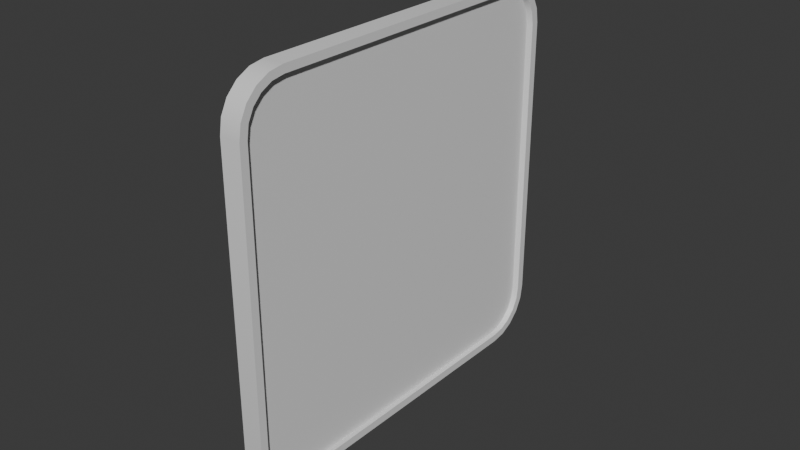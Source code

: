 # Source: RoomSign.blend  (saved by Blender 4.2.66; exported with 4.5.12 LTS)
import bpy
from mathutils import Matrix  # noqa: F401  (used for matrix-valued properties, if any)

bpy.ops.wm.read_factory_settings(use_empty=True)
scene = bpy.context.scene
scene.name = 'Scene'

# ---- collections
col_collection = bpy.data.collections.new('Collection'); scene.collection.children.link(col_collection)

# ---- materials (node trees are filled in below, after node groups)
mat_material_001 = bpy.data.materials.new('Material.001')
mat_material_002 = bpy.data.materials.new('Material.002')

# ---- material node trees
mat_material_001.use_nodes = True; mat_material_001.node_tree.nodes.clear()
_N = mat_material_001.node_tree.nodes; _L = mat_material_001.node_tree.links
n0 = _N.new('ShaderNodeBsdfPrincipled'); n0.name = 'Principled BSDF'; n0.location = (10, 300)
n1 = _N.new('ShaderNodeOutputMaterial'); n1.name = 'Material Output'; n1.location = (300, 300)
_L.new(n0.outputs[0], n1.inputs[0])
n1.is_active_output = True
mat_material_002.use_nodes = True; mat_material_002.node_tree.nodes.clear()
_N = mat_material_002.node_tree.nodes; _L = mat_material_002.node_tree.links
n0 = _N.new('ShaderNodeBsdfPrincipled'); n0.name = 'Principled BSDF'; n0.location = (10, 300)
n1 = _N.new('ShaderNodeOutputMaterial'); n1.name = 'Material Output'; n1.location = (300, 300)
_L.new(n0.outputs[0], n1.inputs[0])
n1.is_active_output = True

# ---- world
world_world = bpy.data.worlds.new('World'); scene.world = world_world
world_world.use_nodes = True; world_world.node_tree.nodes.clear()
_N = world_world.node_tree.nodes; _L = world_world.node_tree.links
n0 = _N.new('ShaderNodeOutputWorld'); n0.name = 'World Output'; n0.location = (300, 300)
n1 = _N.new('ShaderNodeBackground'); n1.name = 'Background'; n1.location = (10, 300)
n1.inputs[0].default_value = (0.05088, 0.05088, 0.05088, 1.0)
_L.new(n1.outputs[0], n0.inputs[0])
n0.is_active_output = True
world_world.color = (0.05088, 0.05088, 0.05088)
world_world.sun_shadow_jitter_overblur = 0.0

# ---- meshes
me_cube_001 = bpy.data.meshes.new('Cube.001')
me_cube_001.from_pydata([(1.703e-05, -0.04699, -0.06241), (1.703e-05, -0.06241, -0.04699), (1.703e-05, -0.05175, -0.06166), (1.703e-05, -0.05605, -0.05947), (1.703e-05, -0.05947, -0.05605), (1.703e-05, -0.06166, -0.05175), (1.703e-05, -0.06241, 0.04699), (1.703e-05, -0.04699, 0.06241), (1.703e-05, -0.06166, 0.05175), (1.703e-05, -0.05947, 0.05605), (1.703e-05, -0.05605, 0.05947), (1.703e-05, -0.05175, 0.06166), (1.703e-05, 0.06241, -0.04699), (1.703e-05, 0.04699, -0.06241), (1.703e-05, 0.06166, -0.05175), (1.703e-05, 0.05947, -0.05605), (1.703e-05, 0.05605, -0.05947), (1.703e-05, 0.05175, -0.06166), (1.703e-05, 0.04699, 0.06241), (1.703e-05, 0.06241, 0.04699), (1.703e-05, 0.05175, 0.06166), (1.703e-05, 0.05605, 0.05947), (1.703e-05, 0.05947, 0.05605), (1.703e-05, 0.06166, 0.05175), (0.006681, -0.05984, -0.04679), (0.006681, -0.04679, -0.05984), (0.006681, -0.05918, -0.05095), (0.006681, -0.05736, -0.05453), (0.006681, -0.05453, -0.05736), (0.006681, -0.05095, -0.05918), (0.006681, -0.04679, 0.05984), (0.006681, -0.05984, 0.04679), (0.006681, -0.05095, 0.05918), (0.006681, -0.05453, 0.05736), (0.006681, -0.05736, 0.05453), (0.006681, -0.05918, 0.05095), (0.006681, 0.04679, -0.05984), (0.006681, 0.05984, -0.04679), (0.006681, 0.05095, -0.05918), (0.006681, 0.05453, -0.05736), (0.006681, 0.05736, -0.05453), (0.006681, 0.05918, -0.05095), (0.006681, 0.05984, 0.04679), (0.006681, 0.04679, 0.05984), (0.006681, 0.05918, 0.05095), (0.006681, 0.05736, 0.05453), (0.006681, 0.05453, 0.05736), (0.006681, 0.05095, 0.05918), (0.006681, 0.05175, -0.06166), (0.006681, 0.04699, -0.06241), (0.006681, 0.05605, -0.05947), (0.006681, 0.05947, -0.05605), (0.006681, 0.06166, -0.05175), (0.006681, 0.06241, -0.04699), (0.006681, 0.04699, 0.06241), (0.006681, 0.05175, 0.06166), (0.006681, 0.05605, 0.05947), (0.006681, 0.05947, 0.05605), (0.006681, 0.06166, 0.05175), (0.006681, 0.06241, 0.04699), (0.006681, -0.04699, -0.06241), (0.006681, -0.05175, -0.06166), (0.006681, -0.05605, -0.05947), (0.006681, -0.05947, -0.05605), (0.006681, -0.06166, -0.05175), (0.006681, -0.06241, -0.04699), (0.006681, -0.05175, 0.06166), (0.006681, -0.04699, 0.06241), (0.006681, -0.05605, 0.05947), (0.006681, -0.05947, 0.05605), (0.006681, -0.06166, 0.05175), (0.006681, -0.06241, 0.04699), (0.005036, 0.05016, -0.05918), (0.005036, 0.04599, -0.05984), (0.005036, 0.05373, -0.05736), (0.005036, 0.05657, -0.05453), (0.005036, 0.05839, -0.05095), (0.005036, 0.05905, -0.04679), (0.005036, 0.04599, 0.05984), (0.005036, 0.05016, 0.05918), (0.005036, 0.05373, 0.05736), (0.005036, 0.05657, 0.05453), (0.005036, 0.05839, 0.05095), (0.005036, 0.05905, 0.04679), (0.005036, -0.04758, -0.05984), (0.005036, -0.05174, -0.05918), (0.005036, -0.05532, -0.05736), (0.005036, -0.05815, -0.05453), (0.005036, -0.05997, -0.05095), (0.005036, -0.06063, -0.04679), (0.005036, -0.05174, 0.05918), (0.005036, -0.04758, 0.05984), (0.005036, -0.05532, 0.05736), (0.005036, -0.05815, 0.05453), (0.005036, -0.05997, 0.05095), (0.005036, -0.06063, 0.04679)], [], [(65, 71, 6, 1), (44, 45, 81, 82), (54, 18, 7, 67), (0, 2, 3, 4, 5, 1, 6, 8, 9, 10, 11, 7, 18, 20, 21, 22, 23, 19, 12, 14, 15, 16, 17, 13), (12, 19, 59, 53), (49, 13, 17, 48), (48, 17, 16, 50), (50, 16, 15, 51), (51, 15, 14, 52), (52, 14, 12, 53), (18, 54, 55, 20), (20, 55, 56, 21), (21, 56, 57, 22), (22, 57, 58, 23), (23, 58, 59, 19), (0, 60, 61, 2), (2, 61, 62, 3), (3, 62, 63, 4), (4, 63, 64, 5), (5, 64, 65, 1), (67, 7, 11, 66), (66, 11, 10, 68), (68, 10, 9, 69), (69, 9, 8, 70), (70, 8, 6, 71), (13, 49, 60, 0), (38, 36, 49, 48), (39, 38, 48, 50), (40, 39, 50, 51), (41, 40, 51, 52), (37, 41, 52, 53), (43, 47, 55, 54), (47, 46, 56, 55), (46, 45, 57, 56), (45, 44, 58, 57), (44, 42, 59, 58), (25, 29, 61, 60), (29, 28, 62, 61), (28, 27, 63, 62), (27, 26, 64, 63), (26, 24, 65, 64), (32, 30, 67, 66), (33, 32, 66, 68), (34, 33, 68, 69), (35, 34, 69, 70), (31, 35, 70, 71), (36, 25, 60, 49), (24, 31, 71, 65), (30, 43, 54, 67), (42, 37, 53, 59), (73, 72, 74, 75, 76, 77, 83, 82, 81, 80, 79, 78, 91, 90, 92, 93, 94, 95, 89, 88, 87, 86, 85, 84), (37, 42, 83, 77), (38, 39, 74, 72), (32, 33, 92, 90), (42, 44, 82, 83), (39, 40, 75, 74), (33, 34, 93, 92), (29, 25, 84, 85), (40, 41, 76, 75), (34, 35, 94, 93), (28, 29, 85, 86), (41, 37, 77, 76), (35, 31, 95, 94), (27, 28, 86, 87), (47, 43, 78, 79), (25, 36, 73, 84), (26, 27, 87, 88), (46, 47, 79, 80), (31, 24, 89, 95), (24, 26, 88, 89), (45, 46, 80, 81), (43, 30, 91, 78), (36, 38, 72, 73), (30, 32, 90, 91)])
me_cube_001.polygons.foreach_set('use_smooth', [True] * 74)
me_cube_001.polygons.foreach_set('material_index', [0, 0, 0, 0, 0, 0, 0, 0, 0, 0, 0, 0, 0, 0, 0, 0, 0, 0, 0, 0, 0, 0, 0, 0, 0, 0, 0, 0, 0, 0, 0, 0, 0, 0, 0, 0, 0, 0, 0, 0, 0, 0, 0, 0, 0, 0, 0, 0, 0, 0, 1, 0, 0, 0, 0, 0, 0, 0, 0, 0, 0, 0, 0, 0, 0, 0, 0, 0, 0, 0, 0, 0, 0, 0])
_k = set([(0, 2), (0, 13), (1, 5), (1, 6), (2, 3), (3, 4), (4, 5), (6, 8), (7, 11), (7, 18), (8, 9), (9, 10), (10, 11), (12, 14), (12, 19), (13, 17), (14, 15), (15, 16), (16, 17), (18, 20), (19, 23), (20, 21), (21, 22), (22, 23), (24, 26), (24, 31), (25, 29), (25, 36), (26, 27), (27, 28), (28, 29), (30, 32), (30, 43), (31, 35), (32, 33), (33, 34), (34, 35), (36, 38), (37, 41), (37, 42), (38, 39), (39, 40), (40, 41), (42, 44), (43, 47), (44, 45), (45, 46), (46, 47), (48, 49), (48, 50), (49, 60), (50, 51), (51, 52), (52, 53), (53, 59), (54, 55), (54, 67), (55, 56), (56, 57), (57, 58), (58, 59), (60, 61), (61, 62), (62, 63), (63, 64), (64, 65), (65, 71), (66, 67), (66, 68), (68, 69), (69, 70), (70, 71), (72, 73), (72, 74), (73, 84), (74, 75), (75, 76), (76, 77), (77, 83), (78, 79), (78, 91), (79, 80), (80, 81), (81, 82), (82, 83), (84, 85), (85, 86), (86, 87), (87, 88), (88, 89), (89, 95), (90, 91), (90, 92), (92, 93), (93, 94), (94, 95)])
me_cube_001.attributes.new('sharp_edge', 'BOOLEAN', 'EDGE').data.foreach_set('value', [ (min(e.vertices), max(e.vertices)) in _k for e in me_cube_001.edges])
_uv = me_cube_001.uv_layers.new(name='UVMap')
_uv.uv.foreach_set('vector', [0.5, 0.4265, 0.5, 0.05261, 0.5478, 0.05261, 0.5478, 0.4265, 0.5955, 0.02333, 0.5955, 0.009962, 0.5984, 0.009962, 0.5984, 0.02333, 0.5955, 0.3834, 0.5478, 0.3834, 0.5478, 0.03002, 0.5955, 0.03002, 0.5, 0.4382, 0.497, 0.4573, 0.4882, 0.4745, 0.4745, 0.4882, 0.4573, 0.497, 0.4382, 0.5, 0.06179, 0.5, 0.04269, 0.497, 0.02547, 0.4882, 0.0118, 0.4745, 0.003024, 0.4573, -3.282e-09, 0.4382, 2.514e-08, 0.06179, 0.003024, 0.04269, 0.0118, 0.02547, 0.02547, 0.0118, 0.04269, 0.003024, 0.06179, -1.024e-08, 0.4382, 1.818e-08, 0.4573, 0.003024, 0.4745, 0.0118, 0.4882, 0.02547, 0.497, 0.04269, 0.5, 0.06179, 0.5, 0.8859, 0.5, 0.5095, 0.5478, 0.5095, 0.5478, 0.8859, 0.5955, 0.4948, 0.5478, 0.4948, 0.5478, 0.4758, 0.5955, 0.4758, 0.5955, 0.4758, 0.5478, 0.4758, 0.5478, 0.4566, 0.5955, 0.4566, 0.5955, 0.4566, 0.5478, 0.4566, 0.5478, 0.4391, 0.5955, 0.4391, 0.5478, 0.9222, 0.5, 0.9222, 0.5, 0.905, 0.5478, 0.905, 0.5478, 0.905, 0.5, 0.905, 0.5, 0.8859, 0.5478, 0.8859, 0.5478, 0.3834, 0.5955, 0.3834, 0.5955, 0.4023, 0.5478, 0.4023, 0.5478, 0.4023, 0.5955, 0.4023, 0.5955, 0.4215, 0.5478, 0.4215, 0.5478, 0.4215, 0.5955, 0.4215, 0.5955, 0.4391, 0.5478, 0.4391, 0.5, 0.4731, 0.5478, 0.4731, 0.5478, 0.4904, 0.5, 0.4904, 0.5, 0.4904, 0.5478, 0.4904, 0.5478, 0.5095, 0.5, 0.5095, 0.5478, 0.8481, 0.5955, 0.8481, 0.5955, 0.865, 0.5478, 0.865, 0.5478, 0.865, 0.5955, 0.865, 0.5955, 0.8781, 0.5478, 0.8781, 0.5478, 0.4731, 0.5, 0.4731, 0.5, 0.4612, 0.5478, 0.4612, 0.5478, 0.4612, 0.5, 0.4612, 0.5, 0.4451, 0.5478, 0.4451, 0.5478, 0.4451, 0.5, 0.4451, 0.5, 0.4265, 0.5478, 0.4265, 0.5955, 0.03002, 0.5478, 0.03002, 0.5478, 0.01314, 0.5955, 0.01314, 0.5955, 0.01314, 0.5478, 0.01314, 0.5478, 0.0, 0.5955, 0.0, 0.5, -1.49e-08, 0.5478, -1.49e-08, 0.5478, 0.01517, 0.5, 0.01517, 0.5, 0.01517, 0.5478, 0.01517, 0.5478, 0.0333, 0.5, 0.0333, 0.5, 0.0333, 0.5478, 0.0333, 0.5478, 0.05261, 0.5, 0.05261, 0.5478, 0.4948, 0.5955, 0.4948, 0.5955, 0.8481, 0.5478, 0.8481, 0.4871, 0.9541, 0.4897, 0.9374, 0.5, 0.9382, 0.497, 0.9573, 0.4798, 0.9684, 0.4871, 0.9541, 0.497, 0.9573, 0.4882, 0.9745, 0.4684, 0.9798, 0.4798, 0.9684, 0.4882, 0.9745, 0.4745, 0.9882, 0.4541, 0.9871, 0.4684, 0.9798, 0.4745, 0.9882, 0.4573, 0.997, 0.4374, 0.9897, 0.4541, 0.9871, 0.4573, 0.997, 0.4382, 1.0, 0.01029, 0.9374, 0.01293, 0.9541, 0.003024, 0.9573, -1.123e-08, 0.9382, 0.01293, 0.9541, 0.02023, 0.9684, 0.0118, 0.9745, 0.003024, 0.9573, 0.02023, 0.9684, 0.03159, 0.9798, 0.02547, 0.9882, 0.0118, 0.9745, 0.03159, 0.9798, 0.04591, 0.9871, 0.04269, 0.997, 0.02547, 0.9882, 0.04591, 0.9871, 0.0626, 0.9897, 0.06179, 1.0, 0.04269, 0.997, 0.4897, 0.5626, 0.4871, 0.5459, 0.497, 0.5427, 0.5, 0.5618, 0.4871, 0.5459, 0.4798, 0.5316, 0.4882, 0.5255, 0.497, 0.5427, 0.4798, 0.5316, 0.4684, 0.5202, 0.4745, 0.5118, 0.4882, 0.5255, 0.4684, 0.5202, 0.4541, 0.5129, 0.4573, 0.503, 0.4745, 0.5118, 0.4541, 0.5129, 0.4374, 0.5103, 0.4382, 0.5, 0.4573, 0.503, 0.01293, 0.5459, 0.01029, 0.5626, 1.719e-08, 0.5618, 0.003024, 0.5427, 0.02023, 0.5316, 0.01293, 0.5459, 0.003024, 0.5427, 0.0118, 0.5255, 0.03159, 0.5202, 0.02023, 0.5316, 0.0118, 0.5255, 0.02547, 0.5118, 0.04591, 0.5129, 0.03159, 0.5202, 0.02547, 0.5118, 0.04269, 0.503, 0.0626, 0.5103, 0.04591, 0.5129, 0.04269, 0.503, 0.06179, 0.5, 0.4897, 0.9374, 0.4897, 0.5626, 0.5, 0.5618, 0.5, 0.9382, 0.4374, 0.5103, 0.0626, 0.5103, 0.06179, 0.5, 0.4382, 0.5, 0.01029, 0.5626, 0.01029, 0.9374, -1.123e-08, 0.9382, 1.719e-08, 0.5618, 0.0626, 0.9897, 0.4374, 0.9897, 0.4382, 1.0, 0.06179, 1.0, 1.0, 0.8909, 0.9945, 0.9257, 0.9793, 0.9556, 0.9556, 0.9793, 0.9257, 0.9945, 0.8909, 1.0, 0.1091, 1.0, 0.0743, 0.9945, 0.04444, 0.9793, 0.02073, 0.9556, 0.005512, 0.9257, -5.098e-09, 0.8909, 5.393e-08, 0.1091, 0.005512, 0.0743, 0.02073, 0.04444, 0.04444, 0.02073, 0.0743, 0.005512, 0.1091, 8.237e-09, 0.8909, 6.726e-08, 0.9257, 0.005512, 0.9556, 0.02073, 0.9793, 0.04444, 0.9945, 0.0743, 1.0, 0.1091, 0.5955, 0.4118, 0.5955, 0.03959, 0.5984, 0.03959, 0.5984, 0.4118, 0.6013, 0.4137, 0.6013, 0.4246, 0.5984, 0.4246, 0.5984, 0.4137, 0.6013, 0.8187, 0.6013, 0.8346, 0.5984, 0.8346, 0.5984, 0.8187, 0.5955, 0.03959, 0.5955, 0.02333, 0.5984, 0.02333, 0.5984, 0.03959, 0.5955, 0.4564, 0.5955, 0.4438, 0.5984, 0.4438, 0.5984, 0.4564, 0.6013, 0.8346, 0.6013, 0.8492, 0.5984, 0.8492, 0.5984, 0.8346, 0.6013, 0.03054, 0.6013, 0.04712, 0.5984, 0.04712, 0.5984, 0.03054, 0.5955, 0.4438, 0.5955, 0.4287, 0.5984, 0.4287, 0.5984, 0.4438, 0.5984, 0.4564, 0.5984, 0.4707, 0.5955, 0.4707, 0.5955, 0.4564, 0.6013, 0.01459, 0.6013, 0.03054, 0.5984, 0.03054, 0.5984, 0.01459, 0.5955, 0.4287, 0.5955, 0.4118, 0.5984, 0.4118, 0.5984, 0.4287, 0.5984, 0.4707, 0.5984, 0.4874, 0.5955, 0.4874, 0.5955, 0.4707, 0.6013, 0.0, 0.6013, 0.01459, 0.5984, 0.01459, 0.5984, 0.0, 0.6013, 0.4355, 0.6013, 0.4503, 0.5984, 0.4503, 0.5984, 0.4355, 0.6013, 0.04712, 0.6013, 0.3989, 0.5984, 0.3989, 0.5984, 0.04712, 0.5984, 0.8789, 0.5984, 0.8932, 0.5955, 0.8932, 0.5955, 0.8789, 0.6013, 0.4246, 0.6013, 0.4355, 0.5984, 0.4355, 0.5984, 0.4246, 0.5984, 0.4874, 0.5984, 0.8622, 0.5955, 0.8622, 0.5955, 0.4874, 0.5984, 0.8622, 0.5984, 0.8789, 0.5955, 0.8789, 0.5955, 0.8622, 0.5955, 0.009962, 0.5955, 0.0, 0.5984, 0.0, 0.5984, 0.009962, 0.6013, 0.4503, 0.6013, 0.8021, 0.5984, 0.8021, 0.5984, 0.4503, 0.6013, 0.3989, 0.6013, 0.4137, 0.5984, 0.4137, 0.5984, 0.3989, 0.6013, 0.8021, 0.6013, 0.8187, 0.5984, 0.8187, 0.5984, 0.8021])
me_cube_001.materials.append(mat_material_001)
me_cube_001.materials.append(mat_material_002)
me_cube_001.update()

# ---- objects
ob_cube = bpy.data.objects.new('Cube', me_cube_001)

# ---- transforms, parenting, visibility, modifiers, constraints
ob_cube.location = (0.0, 0.0, 0.0)

# ---- collection membership
col_collection.objects.link(ob_cube)

# ---- scene / render settings (as saved in the file)
scene.frame_start = 1; scene.frame_end = 250; scene.frame_set(1)
scene.render.engine = 'BLENDER_EEVEE_NEXT'
bpy.context.view_layer.update()

# ---- added for rendering (the .blend has no active camera and no usable light): camera, sun
cam_auto = bpy.data.cameras.new('AutoCamera')
cam_auto.lens = 50.0
cam_auto.sensor_width = 36.0
cam_auto.clip_end = 1000.0
ob_auto_camera = bpy.data.objects.new('AutoCamera', cam_auto)
scene.collection.objects.link(ob_auto_camera)
ob_auto_camera.location = (0.188394, -0.222054, 0.148036)
ob_auto_camera.rotation_euler = (1.09748, -7.21219e-08, 0.694738)
scene.camera = ob_auto_camera
light_auto_sun = bpy.data.lights.new('AutoSun', 'SUN')
light_auto_sun.energy = 3.0
light_auto_sun.angle = 0.0523599
ob_auto_sun = bpy.data.objects.new('AutoSun', light_auto_sun)
scene.collection.objects.link(ob_auto_sun)
ob_auto_sun.rotation_euler = (0.872665, 0.174533, 0.523599)
bpy.context.view_layer.update()
